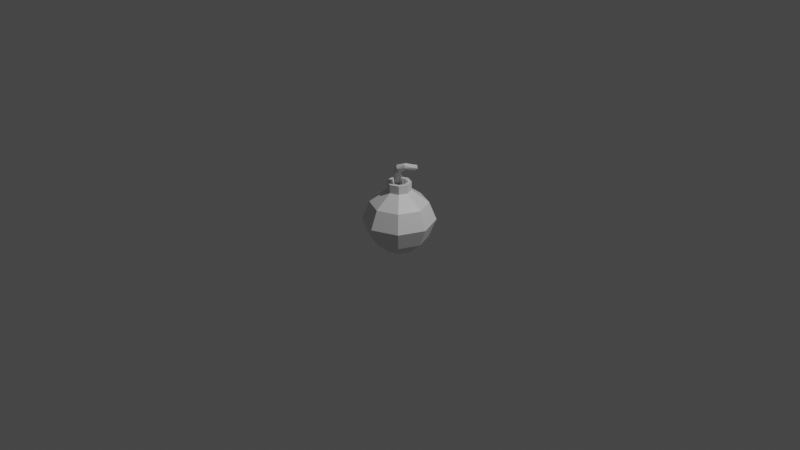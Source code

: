 # Source: grenade.blend  (saved by Blender 2.80.75; exported with 4.5.12 LTS)
import bpy
from mathutils import Matrix  # noqa: F401  (used for matrix-valued properties, if any)

bpy.ops.wm.read_factory_settings(use_empty=True)
scene = bpy.context.scene
scene.name = 'Scene'

# ---- collections
col_collection = bpy.data.collections.new('Collection'); scene.collection.children.link(col_collection)

# ---- materials (node trees are filled in below, after node groups)
mat_material = bpy.data.materials.new('Material')
mat_material.alpha_threshold = 0.0
mat_material.use_transparent_shadow = False
mat_material.line_color = (0.0, 0.0, 0.0, 1.0)

# ---- material node trees
mat_material.use_nodes = True; mat_material.node_tree.nodes.clear()
_N = mat_material.node_tree.nodes; _L = mat_material.node_tree.links
n0 = _N.new('ShaderNodeOutputMaterial'); n0.name = 'Material Output'; n0.location = (300, 300)
n1 = _N.new('ShaderNodeBsdfPrincipled'); n1.name = 'Principled BSDF'; n1.location = (10, 300)
n1.distribution = 'GGX'
n1.subsurface_method = 'BURLEY'
n1.inputs[2].default_value = 0.4
n1.inputs[3].default_value = 1.45
n1.inputs[27].default_value = (0.0, 0.0, 0.0, 1.0)
n1.inputs[28].default_value = 1.0
_L.new(n1.outputs[0], n0.inputs[0])
n0.is_active_output = True

# ---- world
world_world = bpy.data.worlds.new('World'); scene.world = world_world
world_world.use_nodes = True; world_world.node_tree.nodes.clear()
_N = world_world.node_tree.nodes; _L = world_world.node_tree.links
n0 = _N.new('ShaderNodeOutputWorld'); n0.name = 'World Output'; n0.location = (300, 300)
n1 = _N.new('ShaderNodeBackground'); n1.name = 'Background'; n1.location = (10, 300)
n1.inputs[0].default_value = (0.05088, 0.05088, 0.05088, 1.0)
_L.new(n1.outputs[0], n0.inputs[0])
n0.is_active_output = True
world_world.color = (0.05088, 0.05088, 0.05088)
world_world.use_sun_shadow = False
world_world.sun_shadow_jitter_overblur = 0.0

# ---- cameras
cam_camera = bpy.data.cameras.new('Camera')
cam_camera.clip_end = 100.0
cam_camera.ortho_scale = 7.314

# ---- lights
light_light = bpy.data.lights.new('Light', 'POINT')
light_light.transmission_factor = 0.0
light_light.energy = 1000.0
light_light.shadow_soft_size = 0.1
light_light.shadow_maximum_resolution = 0.006
light_light.use_absolute_resolution = True

# ---- meshes
me_cube = bpy.data.meshes.new('Cube')
me_cube.from_pydata([(0.1666, 0.1666, 0.8714), (0.2012, 0.2012, -0.3595), (0.1666, -0.1666, 0.8714), (0.2012, -0.2012, -0.3595), (-0.1666, 0.1666, 0.8714), (-0.2012, 0.2012, -0.3595), (-0.1666, -0.1666, 0.8714), (-0.2012, -0.2012, -0.3595), (-0.2868, 4.186e-11, -0.3595), (3.871e-09, 0.2868, -0.3595), (3.178e-09, -0.2375, 0.8714), (0.2375, 4.186e-11, 0.8714), (3.871e-09, -0.2868, -0.3595), (-0.2375, 4.186e-11, 0.8714), (3.178e-09, 0.2375, 0.8714), (0.2868, 4.186e-11, -0.3595), (3.026e-09, 4.186e-11, -0.4637), (0.5066, 0.5066, 0.2583), (-0.5066, -0.5066, 0.2583), (0.5066, -0.5066, 0.2583), (-0.5066, 0.5066, 0.2583), (9.186e-11, 0.7221, 0.2583), (0.7221, 4.186e-11, 0.2583), (-0.7221, 4.186e-11, 0.2583), (9.186e-11, -0.7221, 0.2583), (0.4043, 0.4043, -0.1027), (-0.4043, -0.4043, 0.6194), (0.4043, -0.4043, -0.1027), (-0.4043, 0.4043, -0.1027), (9.186e-11, 0.5763, -0.1027), (0.5763, 4.186e-11, -0.1027), (-0.5763, 4.186e-11, -0.1027), (9.186e-11, -0.5763, -0.1027), (0.4043, 0.4043, 0.6194), (-0.4043, -0.4043, -0.1027), (0.4043, -0.4043, 0.6194), (-0.4043, 0.4043, 0.6194), (9.186e-11, 0.5763, 0.6194), (0.5763, 4.186e-11, 0.6194), (-0.5763, 4.186e-11, 0.6194), (9.186e-11, -0.5763, 0.6194), (3.178e-09, -0.2375, 1.045), (-0.1666, -0.1666, 1.045), (0.2375, 4.186e-11, 1.045), (0.1666, -0.1666, 1.045), (-0.2375, 4.186e-11, 1.045), (-0.1666, 0.1666, 1.045), (3.178e-09, 0.2375, 1.045), (0.1666, 0.1666, 1.045), (-0.0001256, 0.08246, 0.9027), (-0.08331, -0.2021, 1.045), (0.2021, -0.08331, 1.045), (-0.2021, 0.08331, 1.045), (0.08331, 0.2021, 1.045), (0.08331, -0.2021, 1.045), (0.2021, 0.08331, 1.045), (-0.2021, -0.08331, 1.045), (-0.08331, 0.2021, 1.045), (3.874e-09, -0.1625, 1.045), (3.874e-09, 0.1625, 1.045), (0.1625, 4.186e-11, 1.045), (-0.1625, 4.186e-11, 1.045), (-0.12, 0.12, 1.045), (0.12, 0.12, 1.045), (0.12, -0.12, 1.045), (-0.12, -0.12, 1.045), (3.874e-09, 0.1625, 0.9241), (0.08598, -0.02971, 1.274), (-0.1625, 4.186e-11, 0.9241), (3.874e-09, -0.1625, 0.9241), (0.1625, 4.186e-11, 0.9241), (-0.12, 0.12, 0.9241), (0.12, 0.12, 0.9241), (0.12, -0.12, 0.9241), (-0.12, -0.12, 0.9241), (-0.0814, 0.001188, 0.9027), (-0.0001256, -0.08009, 0.9027), (0.08115, 0.001188, 0.9027), (-0.1413, 0.06002, 0.9241), (-0.06002, 0.1413, 0.9241), (0.1413, 0.06002, 0.9241), (0.06002, 0.1413, 0.9241), (0.1413, -0.06002, 0.9241), (0.06002, -0.1413, 0.9241), (-0.1413, -0.06002, 0.9241), (-0.06002, -0.1413, 0.9241), (-0.05808, -0.05677, 0.9027), (0.05783, -0.05677, 0.9027), (-0.05808, 0.05915, 0.9027), (0.05783, 0.05915, 0.9027), (0.04225, 0.02181, 1.17), (-0.05938, -0.02327, 1.199), (-0.0214, -0.1278, 1.17), (0.08023, -0.08268, 1.14), (-0.06205, -0.08512, 1.19), (0.0375, -0.1275, 1.149), (-0.01666, 0.02154, 1.19), (0.0829, -0.02083, 1.149), (0.2418, -0.04729, 1.38), (-0.00374, -0.06306, 1.337), (0.025, -0.173, 1.32), (0.1147, -0.1397, 1.257), (-0.008493, -0.1251, 1.342), (0.07598, -0.1798, 1.285), (0.035, -0.02295, 1.309), (0.1195, -0.07759, 1.252), (0.1329, -0.05712, 1.317), (0.3786, 0.06654, 1.394), (0.05935, -0.05247, 1.405), (0.08954, -0.159, 1.436), (0.1631, -0.1637, 1.348), (0.05877, -0.1047, 1.44), (0.1328, -0.184, 1.399), (0.08969, -0.03209, 1.355), (0.1637, -0.1114, 1.314), (0.1975, -0.008382, 1.451), (0.2304, -0.07424, 1.508), (0.2747, -0.1132, 1.436), (0.2045, -0.03302, 1.495), (0.2595, -0.1077, 1.484), (0.2127, -0.0138, 1.404), (0.2677, -0.08852, 1.393), (0.4245, 0.07121, 1.424), (0.3814, 0.09663, 1.46), (0.4251, 0.04417, 1.482), (0.4222, 0.01408, 1.417), (0.4039, 0.07681, 1.485), (0.433, 0.01794, 1.454), (0.3707, 0.09277, 1.422), (0.3998, 0.0339, 1.392)], [], [(13, 45, 52), (10, 26, 40), (13, 36, 39), (16, 3, 12), (11, 35, 38), (14, 33, 37), (36, 14, 37), (33, 11, 38), (16, 7, 8), (5, 16, 8), (1, 16, 9), (26, 13, 39), (35, 10, 40), (0, 48, 55), (10, 41, 50), (6, 42, 56), (19, 32, 27), (18, 31, 34), (17, 30, 25), (20, 29, 28), (29, 17, 25), (30, 19, 27), (31, 20, 28), (32, 18, 34), (12, 34, 7), (8, 28, 5), (15, 27, 3), (9, 25, 1), (28, 9, 5), (25, 15, 1), (34, 8, 7), (27, 12, 3), (19, 40, 24), (18, 39, 23), (17, 38, 22), (20, 37, 21), (37, 17, 21), (38, 19, 22), (39, 20, 23), (40, 18, 24), (65, 42, 50), (58, 54, 64), (61, 68, 78), (52, 61, 62), (4, 46, 57), (11, 43, 51), (2, 44, 54), (14, 47, 53), (64, 73, 83), (57, 59, 47), (46, 62, 57), (55, 60, 43), (48, 63, 55), (53, 59, 63), (64, 44, 51), (60, 51, 43), (62, 71, 79), (58, 50, 41), (65, 74, 84), (61, 56, 65), (89, 93, 77), (78, 75, 88), (76, 83, 87), (86, 74, 85), (60, 70, 82), (59, 66, 81), (58, 69, 85), (63, 72, 80), (76, 85, 69), (87, 93, 95), (75, 84, 86), (87, 73, 82), (77, 82, 70), (76, 95, 92), (86, 92, 94), (79, 49, 66), (71, 88, 79), (80, 77, 70), (72, 89, 80), (81, 49, 89), (97, 67, 105), (94, 99, 91), (95, 101, 103), (91, 104, 96), (75, 94, 91), (88, 90, 49), (75, 96, 88), (49, 97, 89), (104, 108, 113), (101, 114, 110), (102, 109, 111), (100, 112, 109), (96, 67, 90), (92, 103, 100), (94, 100, 102), (93, 105, 101), (109, 118, 111), (109, 119, 116), (106, 120, 98), (114, 98, 121), (103, 110, 112), (102, 108, 99), (105, 106, 114), (67, 113, 106), (98, 129, 121), (115, 126, 123), (117, 127, 119), (115, 128, 120), (110, 121, 117), (108, 120, 113), (112, 117, 119), (111, 115, 108), (129, 122, 125), (122, 126, 124), (122, 127, 125), (128, 122, 107), (98, 128, 107), (116, 127, 124), (116, 126, 118), (117, 129, 125), (46, 4, 52), (4, 13, 52), (10, 6, 26), (13, 4, 36), (16, 15, 3), (11, 2, 35), (14, 0, 33), (36, 4, 14), (33, 0, 11), (16, 12, 7), (5, 9, 16), (1, 15, 16), (26, 6, 13), (35, 2, 10), (43, 11, 55), (11, 0, 55), (42, 6, 50), (6, 10, 50), (45, 13, 56), (13, 6, 56), (19, 24, 32), (18, 23, 31), (17, 22, 30), (20, 21, 29), (29, 21, 17), (30, 22, 19), (31, 23, 20), (32, 24, 18), (12, 32, 34), (8, 31, 28), (15, 30, 27), (9, 29, 25), (28, 29, 9), (25, 30, 15), (34, 31, 8), (27, 32, 12), (19, 35, 40), (18, 26, 39), (17, 33, 38), (20, 36, 37), (37, 33, 17), (38, 35, 19), (39, 36, 20), (40, 26, 18), (65, 56, 42), (58, 41, 54), (71, 62, 78), (62, 61, 78), (52, 45, 61), (47, 14, 57), (14, 4, 57), (44, 2, 51), (2, 11, 51), (41, 10, 54), (10, 2, 54), (48, 0, 53), (0, 14, 53), (69, 58, 83), (58, 64, 83), (57, 62, 59), (46, 52, 62), (55, 63, 60), (48, 53, 63), (53, 47, 59), (64, 54, 44), (60, 64, 51), (66, 59, 79), (59, 62, 79), (58, 65, 50), (68, 61, 84), (61, 65, 84), (61, 45, 56), (89, 97, 93), (78, 68, 75), (76, 69, 83), (86, 84, 74), (73, 64, 82), (64, 60, 82), (72, 63, 81), (63, 59, 81), (74, 65, 85), (65, 58, 85), (70, 60, 80), (60, 63, 80), (76, 86, 85), (87, 77, 93), (75, 68, 84), (87, 83, 73), (77, 87, 82), (76, 87, 95), (86, 76, 92), (79, 88, 49), (71, 78, 88), (80, 89, 77), (72, 81, 89), (81, 66, 49), (97, 90, 67), (94, 102, 99), (95, 93, 101), (91, 99, 104), (75, 86, 94), (88, 96, 90), (75, 91, 96), (49, 90, 97), (104, 99, 108), (101, 105, 114), (102, 100, 109), (100, 103, 112), (96, 104, 67), (92, 95, 103), (94, 92, 100), (93, 97, 105), (109, 116, 118), (109, 112, 119), (106, 113, 120), (114, 106, 98), (103, 101, 110), (102, 111, 108), (105, 67, 106), (67, 104, 113), (98, 107, 129), (115, 118, 126), (117, 125, 127), (115, 123, 128), (110, 114, 121), (108, 115, 120), (112, 110, 117), (111, 118, 115), (129, 107, 122), (122, 123, 126), (122, 124, 127), (128, 123, 122), (98, 120, 128), (116, 119, 127), (116, 124, 126), (117, 121, 129)])
_uv = me_cube.uv_layers.new(name='UVMap')
_uv.uv.foreach_set('vector', [0.3711, 0.5832, 0.3961, 0.6336, 0.3739, 0.6509, 0.4992, 0.5572, 0.4143, 0.4317, 0.4992, 0.4267, 0.3711, 0.5832, 0.2203, 0.4846, 0.3242, 0.4487, 0.5931, 0.02174, 0.5924, 0.1557, 0.4988, 0.1306, 0.6274, 0.5834, 0.5841, 0.4316, 0.6744, 0.4486, 0.7476, 0.6726, 0.7785, 0.4845, 0.9191, 0.5699, 0.2203, 0.4846, 0.2513, 0.672, 0.08028, 0.5699, 0.7785, 0.4845, 0.6274, 0.5834, 0.6744, 0.4486, 0.4042, 0.02252, 0.4054, 0.1561, 0.3123, 0.1324, 0.2158, 0.142, 0.2398, 0.01028, 0.3123, 0.1324, 0.7825, 0.141, 0.7581, 0.008961, 0.8689, 0.09797, 0.4143, 0.4317, 0.3711, 0.5832, 0.3242, 0.4487, 0.5841, 0.4316, 0.4992, 0.5572, 0.4992, 0.4267, 0.6939, 0.6148, 0.6502, 0.6677, 0.6245, 0.6513, 0.4992, 0.5572, 0.4991, 0.6088, 0.4739, 0.6134, 0.4343, 0.5575, 0.4472, 0.6152, 0.422, 0.6258, 0.5909, 0.3591, 0.4991, 0.2798, 0.5927, 0.2827, 0.4074, 0.3593, 0.3046, 0.2819, 0.4055, 0.283, 0.8113, 0.3856, 0.6938, 0.2815, 0.81, 0.2792, 0.1875, 0.3859, 0.02403, 0.2486, 0.1887, 0.2798, 0.975, 0.2475, 0.8113, 0.3856, 0.81, 0.2792, 0.6938, 0.2815, 0.5909, 0.3591, 0.5927, 0.2827, 0.3046, 0.2819, 0.1875, 0.3859, 0.1887, 0.2798, 0.4991, 0.2798, 0.4074, 0.3593, 0.4055, 0.283, 0.4988, 0.1306, 0.4055, 0.283, 0.4054, 0.1561, 0.3123, 0.1324, 0.1887, 0.2798, 0.2158, 0.142, 0.6857, 0.1316, 0.5927, 0.2827, 0.5924, 0.1557, 0.8689, 0.09797, 0.81, 0.2792, 0.7825, 0.141, 0.1887, 0.2798, 0.1296, 0.09927, 0.2158, 0.142, 0.81, 0.2792, 0.6857, 0.1316, 0.7825, 0.141, 0.4055, 0.283, 0.3123, 0.1324, 0.4054, 0.1561, 0.5927, 0.2827, 0.4988, 0.1306, 0.5924, 0.1557, 0.5909, 0.3591, 0.4992, 0.4267, 0.4991, 0.3564, 0.4074, 0.3593, 0.3242, 0.4487, 0.3107, 0.3684, 0.8113, 0.3856, 0.6744, 0.4486, 0.6878, 0.3681, 0.1875, 0.3859, 0.08028, 0.5699, 0.005726, 0.4175, 0.9191, 0.5699, 0.8113, 0.3856, 0.9937, 0.4169, 0.6744, 0.4486, 0.5909, 0.3591, 0.6878, 0.3681, 0.3242, 0.4487, 0.1875, 0.3859, 0.3107, 0.3684, 0.4992, 0.4267, 0.4074, 0.3593, 0.4991, 0.3564, 0.4522, 0.6363, 0.4472, 0.6152, 0.4739, 0.6134, 0.4991, 0.632, 0.5243, 0.6135, 0.5459, 0.6365, 0.4076, 0.6554, 0.4288, 0.6906, 0.4139, 0.7032, 0.3739, 0.6509, 0.4076, 0.6554, 0.3653, 0.6853, 0.3048, 0.6144, 0.3483, 0.6671, 0.3281, 0.6932, 0.6274, 0.5834, 0.6023, 0.6339, 0.5763, 0.6261, 0.5641, 0.5576, 0.5511, 0.6153, 0.5243, 0.6135, 0.7476, 0.6726, 0.6946, 0.7221, 0.6705, 0.6939, 0.5459, 0.6365, 0.5355, 0.6749, 0.5175, 0.6738, 0.3281, 0.6932, 0.3343, 0.7303, 0.3042, 0.7211, 0.3483, 0.6671, 0.3653, 0.6853, 0.3281, 0.6932, 0.6245, 0.6513, 0.5906, 0.6558, 0.6023, 0.6339, 0.6502, 0.6677, 0.6331, 0.686, 0.6245, 0.6513, 0.6705, 0.6939, 0.6642, 0.7313, 0.6331, 0.686, 0.5459, 0.6365, 0.5511, 0.6153, 0.5763, 0.6261, 0.5906, 0.6558, 0.5763, 0.6261, 0.6023, 0.6339, 0.3653, 0.6853, 0.3987, 0.7152, 0.3893, 0.7342, 0.4991, 0.632, 0.4739, 0.6134, 0.4991, 0.6088, 0.4522, 0.6363, 0.4625, 0.6747, 0.4463, 0.683, 0.4076, 0.6554, 0.422, 0.6258, 0.4522, 0.6363, 0.9725, 0.7944, 0.8597, 0.8385, 0.9539, 0.7714, 0.4139, 0.7032, 0.4448, 0.7159, 0.4238, 0.7344, 0.4989, 0.701, 0.5175, 0.6738, 0.5271, 0.7047, 0.4706, 0.7045, 0.4625, 0.6747, 0.4805, 0.6737, 0.5906, 0.6558, 0.5692, 0.6911, 0.5517, 0.6834, 0.6642, 0.7313, 0.6203, 0.7583, 0.6088, 0.7352, 0.4991, 0.632, 0.499, 0.6711, 0.4805, 0.6737, 0.6331, 0.686, 0.5994, 0.716, 0.5841, 0.7038, 0.4989, 0.701, 0.4805, 0.6737, 0.499, 0.6711, 0.938, 0.7468, 0.8597, 0.8385, 0.8429, 0.8139, 0.4448, 0.7159, 0.4463, 0.683, 0.4706, 0.7045, 0.5271, 0.7047, 0.5355, 0.6749, 0.5517, 0.6834, 0.553, 0.7164, 0.5517, 0.6834, 0.5692, 0.6911, 0.9241, 0.7211, 0.8429, 0.8139, 0.8249, 0.7925, 0.9098, 0.6954, 0.8249, 0.7925, 0.8068, 0.7734, 0.3893, 0.7342, 0.413, 0.7597, 0.3777, 0.7572, 0.3987, 0.7152, 0.4238, 0.7344, 0.3893, 0.7342, 0.5841, 0.7038, 0.553, 0.7164, 0.5692, 0.6911, 0.5994, 0.716, 0.5741, 0.7352, 0.5841, 0.7038, 0.6088, 0.7352, 0.5847, 0.7607, 0.5741, 0.7352, 0.8746, 0.8653, 0.8352, 0.9154, 0.8226, 0.8871, 0.8068, 0.7734, 0.7458, 0.7932, 0.7891, 0.7548, 0.8429, 0.8139, 0.8064, 0.8629, 0.7899, 0.8433, 0.7891, 0.7548, 0.7301, 0.773, 0.7718, 0.7349, 0.8926, 0.671, 0.8068, 0.7734, 0.7891, 0.7548, 0.8723, 0.6493, 0.7541, 0.7125, 0.8504, 0.6297, 0.8926, 0.671, 0.7718, 0.7349, 0.8723, 0.6493, 0.9932, 0.816, 0.8746, 0.8653, 0.9725, 0.7944, 0.7301, 0.773, 0.7155, 0.8118, 0.7028, 0.7897, 0.8064, 0.8629, 0.7851, 0.8938, 0.7667, 0.8772, 0.7598, 0.8104, 0.7377, 0.8478, 0.7261, 0.8313, 0.7745, 0.8265, 0.7509, 0.8628, 0.7377, 0.8478, 0.7718, 0.7349, 0.711, 0.7506, 0.7541, 0.7125, 0.8249, 0.7925, 0.7899, 0.8433, 0.7745, 0.8265, 0.8068, 0.7734, 0.7745, 0.8265, 0.7598, 0.8104, 0.8597, 0.8385, 0.8226, 0.8871, 0.8064, 0.8629, 0.7377, 0.8478, 0.6725, 0.8697, 0.7261, 0.8313, 0.7377, 0.8478, 0.6943, 0.8971, 0.6826, 0.8841, 0.6821, 0.7684, 0.6497, 0.8355, 0.6324, 0.8201, 0.7851, 0.8938, 0.7358, 0.9407, 0.7225, 0.923, 0.7899, 0.8433, 0.7667, 0.8772, 0.7509, 0.8628, 0.7598, 0.8104, 0.7155, 0.8118, 0.7458, 0.7932, 0.8226, 0.8871, 0.8019, 0.9173, 0.7851, 0.8938, 0.711, 0.7506, 0.7028, 0.7897, 0.6821, 0.7684, 0.7358, 0.9407, 0.656, 0.9657, 0.7225, 0.923, 0.6621, 0.853, 0.6189, 0.9187, 0.6065, 0.9099, 0.7078, 0.9096, 0.6387, 0.9415, 0.6943, 0.8971, 0.6621, 0.853, 0.597, 0.898, 0.6497, 0.8355, 0.7667, 0.8772, 0.7225, 0.923, 0.7078, 0.9096, 0.7155, 0.8118, 0.6497, 0.8355, 0.7028, 0.7897, 0.7509, 0.8628, 0.7078, 0.9096, 0.6943, 0.8971, 0.7261, 0.8313, 0.6621, 0.853, 0.7155, 0.8118, 0.656, 0.9657, 0.6385, 0.9779, 0.6455, 0.9548, 0.6, 0.9352, 0.6189, 0.9187, 0.6269, 0.9317, 0.6214, 0.9581, 0.6387, 0.9415, 0.6455, 0.9548, 0.597, 0.898, 0.5808, 0.9141, 0.5832, 0.8907, 0.6324, 0.8201, 0.597, 0.898, 0.5832, 0.8907, 0.6826, 0.8841, 0.6387, 0.9415, 0.6269, 0.9317, 0.6826, 0.8841, 0.6189, 0.9187, 0.6725, 0.8697, 0.7078, 0.9096, 0.656, 0.9657, 0.6455, 0.9548, 0.3483, 0.6671, 0.3048, 0.6144, 0.3739, 0.6509, 0.3048, 0.6144, 0.3711, 0.5832, 0.3739, 0.6509, 0.4992, 0.5572, 0.4343, 0.5575, 0.4143, 0.4317, 0.3711, 0.5832, 0.3048, 0.6144, 0.2203, 0.4846, 0.5931, 0.02174, 0.6857, 0.1316, 0.5924, 0.1557, 0.6274, 0.5834, 0.5641, 0.5576, 0.5841, 0.4316, 0.7476, 0.6726, 0.6939, 0.6148, 0.7785, 0.4845, 0.2203, 0.4846, 0.3048, 0.6144, 0.2513, 0.672, 0.7785, 0.4845, 0.6939, 0.6148, 0.6274, 0.5834, 0.4042, 0.02252, 0.4988, 0.1306, 0.4054, 0.1561, 0.2158, 0.142, 0.1296, 0.09927, 0.2398, 0.01028, 0.7825, 0.141, 0.6857, 0.1316, 0.7581, 0.008961, 0.4143, 0.4317, 0.4343, 0.5575, 0.3711, 0.5832, 0.5841, 0.4316, 0.5641, 0.5576, 0.4992, 0.5572, 0.6023, 0.6339, 0.6274, 0.5834, 0.6245, 0.6513, 0.6274, 0.5834, 0.6939, 0.6148, 0.6245, 0.6513, 0.4472, 0.6152, 0.4343, 0.5575, 0.4739, 0.6134, 0.4343, 0.5575, 0.4992, 0.5572, 0.4739, 0.6134, 0.3961, 0.6336, 0.3711, 0.5832, 0.422, 0.6258, 0.3711, 0.5832, 0.4343, 0.5575, 0.422, 0.6258, 0.5909, 0.3591, 0.4991, 0.3564, 0.4991, 0.2798, 0.4074, 0.3593, 0.3107, 0.3684, 0.3046, 0.2819, 0.8113, 0.3856, 0.6878, 0.3681, 0.6938, 0.2815, 0.1875, 0.3859, 0.005726, 0.4175, 0.02403, 0.2486, 0.975, 0.2475, 0.9937, 0.4169, 0.8113, 0.3856, 0.6938, 0.2815, 0.6878, 0.3681, 0.5909, 0.3591, 0.3046, 0.2819, 0.3107, 0.3684, 0.1875, 0.3859, 0.4991, 0.2798, 0.4991, 0.3564, 0.4074, 0.3593, 0.4988, 0.1306, 0.4991, 0.2798, 0.4055, 0.283, 0.3123, 0.1324, 0.3046, 0.2819, 0.1887, 0.2798, 0.6857, 0.1316, 0.6938, 0.2815, 0.5927, 0.2827, 0.8689, 0.09797, 0.975, 0.2475, 0.81, 0.2792, 0.1887, 0.2798, 0.02403, 0.2486, 0.1296, 0.09927, 0.81, 0.2792, 0.6938, 0.2815, 0.6857, 0.1316, 0.4055, 0.283, 0.3046, 0.2819, 0.3123, 0.1324, 0.5927, 0.2827, 0.4991, 0.2798, 0.4988, 0.1306, 0.5909, 0.3591, 0.5841, 0.4316, 0.4992, 0.4267, 0.4074, 0.3593, 0.4143, 0.4317, 0.3242, 0.4487, 0.8113, 0.3856, 0.7785, 0.4845, 0.6744, 0.4486, 0.1875, 0.3859, 0.2203, 0.4846, 0.08028, 0.5699, 0.9191, 0.5699, 0.7785, 0.4845, 0.8113, 0.3856, 0.6744, 0.4486, 0.5841, 0.4316, 0.5909, 0.3591, 0.3242, 0.4487, 0.2203, 0.4846, 0.1875, 0.3859, 0.4992, 0.4267, 0.4143, 0.4317, 0.4074, 0.3593, 0.4522, 0.6363, 0.422, 0.6258, 0.4472, 0.6152, 0.4991, 0.632, 0.4991, 0.6088, 0.5243, 0.6135, 0.3987, 0.7152, 0.3653, 0.6853, 0.4139, 0.7032, 0.3653, 0.6853, 0.4076, 0.6554, 0.4139, 0.7032, 0.3739, 0.6509, 0.3961, 0.6336, 0.4076, 0.6554, 0.3042, 0.7211, 0.2513, 0.672, 0.3281, 0.6932, 0.2513, 0.672, 0.3048, 0.6144, 0.3281, 0.6932, 0.5511, 0.6153, 0.5641, 0.5576, 0.5763, 0.6261, 0.5641, 0.5576, 0.6274, 0.5834, 0.5763, 0.6261, 0.4991, 0.6088, 0.4992, 0.5572, 0.5243, 0.6135, 0.4992, 0.5572, 0.5641, 0.5576, 0.5243, 0.6135, 0.6502, 0.6677, 0.6939, 0.6148, 0.6705, 0.6939, 0.6939, 0.6148, 0.7476, 0.6726, 0.6705, 0.6939, 0.499, 0.6711, 0.4991, 0.632, 0.5175, 0.6738, 0.4991, 0.632, 0.5459, 0.6365, 0.5175, 0.6738, 0.3281, 0.6932, 0.3653, 0.6853, 0.3343, 0.7303, 0.3483, 0.6671, 0.3739, 0.6509, 0.3653, 0.6853, 0.6245, 0.6513, 0.6331, 0.686, 0.5906, 0.6558, 0.6502, 0.6677, 0.6705, 0.6939, 0.6331, 0.686, 0.6705, 0.6939, 0.6946, 0.7221, 0.6642, 0.7313, 0.5459, 0.6365, 0.5243, 0.6135, 0.5511, 0.6153, 0.5906, 0.6558, 0.5459, 0.6365, 0.5763, 0.6261, 0.3777, 0.7572, 0.3343, 0.7303, 0.3893, 0.7342, 0.3343, 0.7303, 0.3653, 0.6853, 0.3893, 0.7342, 0.4991, 0.632, 0.4522, 0.6363, 0.4739, 0.6134, 0.4288, 0.6906, 0.4076, 0.6554, 0.4463, 0.683, 0.4076, 0.6554, 0.4522, 0.6363, 0.4463, 0.683, 0.4076, 0.6554, 0.3961, 0.6336, 0.422, 0.6258, 0.9725, 0.7944, 0.8746, 0.8653, 0.8597, 0.8385, 0.4139, 0.7032, 0.4288, 0.6906, 0.4448, 0.7159, 0.4989, 0.701, 0.499, 0.6711, 0.5175, 0.6738, 0.4706, 0.7045, 0.4463, 0.683, 0.4625, 0.6747, 0.5355, 0.6749, 0.5459, 0.6365, 0.5517, 0.6834, 0.5459, 0.6365, 0.5906, 0.6558, 0.5517, 0.6834, 0.5994, 0.716, 0.6331, 0.686, 0.6088, 0.7352, 0.6331, 0.686, 0.6642, 0.7313, 0.6088, 0.7352, 0.4625, 0.6747, 0.4522, 0.6363, 0.4805, 0.6737, 0.4522, 0.6363, 0.4991, 0.632, 0.4805, 0.6737, 0.5692, 0.6911, 0.5906, 0.6558, 0.5841, 0.7038, 0.5906, 0.6558, 0.6331, 0.686, 0.5841, 0.7038, 0.4989, 0.701, 0.4706, 0.7045, 0.4805, 0.6737, 0.938, 0.7468, 0.9539, 0.7714, 0.8597, 0.8385, 0.4448, 0.7159, 0.4288, 0.6906, 0.4463, 0.683, 0.5271, 0.7047, 0.5175, 0.6738, 0.5355, 0.6749, 0.553, 0.7164, 0.5271, 0.7047, 0.5517, 0.6834, 0.9241, 0.7211, 0.938, 0.7468, 0.8429, 0.8139, 0.9098, 0.6954, 0.9241, 0.7211, 0.8249, 0.7925, 0.3893, 0.7342, 0.4238, 0.7344, 0.413, 0.7597, 0.3987, 0.7152, 0.4139, 0.7032, 0.4238, 0.7344, 0.5841, 0.7038, 0.5741, 0.7352, 0.553, 0.7164, 0.5994, 0.716, 0.6088, 0.7352, 0.5741, 0.7352, 0.6088, 0.7352, 0.6203, 0.7583, 0.5847, 0.7607, 0.8746, 0.8653, 0.888, 0.8933, 0.8352, 0.9154, 0.8068, 0.7734, 0.7598, 0.8104, 0.7458, 0.7932, 0.8429, 0.8139, 0.8597, 0.8385, 0.8064, 0.8629, 0.7891, 0.7548, 0.7458, 0.7932, 0.7301, 0.773, 0.8926, 0.671, 0.9098, 0.6954, 0.8068, 0.7734, 0.8723, 0.6493, 0.7718, 0.7349, 0.7541, 0.7125, 0.8926, 0.671, 0.7891, 0.7548, 0.7718, 0.7349, 0.9932, 0.816, 0.888, 0.8933, 0.8746, 0.8653, 0.7301, 0.773, 0.7458, 0.7932, 0.7155, 0.8118, 0.8064, 0.8629, 0.8226, 0.8871, 0.7851, 0.8938, 0.7598, 0.8104, 0.7745, 0.8265, 0.7377, 0.8478, 0.7745, 0.8265, 0.7899, 0.8433, 0.7509, 0.8628, 0.7718, 0.7349, 0.7301, 0.773, 0.711, 0.7506, 0.8249, 0.7925, 0.8429, 0.8139, 0.7899, 0.8433, 0.8068, 0.7734, 0.8249, 0.7925, 0.7745, 0.8265, 0.8597, 0.8385, 0.8746, 0.8653, 0.8226, 0.8871, 0.7377, 0.8478, 0.6826, 0.8841, 0.6725, 0.8697, 0.7377, 0.8478, 0.7509, 0.8628, 0.6943, 0.8971, 0.6821, 0.7684, 0.7028, 0.7897, 0.6497, 0.8355, 0.7851, 0.8938, 0.8019, 0.9173, 0.7358, 0.9407, 0.7899, 0.8433, 0.8064, 0.8629, 0.7667, 0.8772, 0.7598, 0.8104, 0.7261, 0.8313, 0.7155, 0.8118, 0.8226, 0.8871, 0.8352, 0.9154, 0.8019, 0.9173, 0.711, 0.7506, 0.7301, 0.773, 0.7028, 0.7897, 0.7358, 0.9407, 0.6614, 0.98, 0.656, 0.9657, 0.6621, 0.853, 0.6725, 0.8697, 0.6189, 0.9187, 0.7078, 0.9096, 0.6455, 0.9548, 0.6387, 0.9415, 0.6621, 0.853, 0.6065, 0.9099, 0.597, 0.898, 0.7667, 0.8772, 0.7851, 0.8938, 0.7225, 0.923, 0.7155, 0.8118, 0.6621, 0.853, 0.6497, 0.8355, 0.7509, 0.8628, 0.7667, 0.8772, 0.7078, 0.9096, 0.7261, 0.8313, 0.6725, 0.8697, 0.6621, 0.853, 0.656, 0.9657, 0.6614, 0.98, 0.6385, 0.9779, 0.6, 0.9352, 0.6065, 0.9099, 0.6189, 0.9187, 0.6214, 0.9581, 0.6269, 0.9317, 0.6387, 0.9415, 0.597, 0.898, 0.6065, 0.9099, 0.5808, 0.9141, 0.6324, 0.8201, 0.6497, 0.8355, 0.597, 0.898, 0.6826, 0.8841, 0.6943, 0.8971, 0.6387, 0.9415, 0.6826, 0.8841, 0.6269, 0.9317, 0.6189, 0.9187, 0.7078, 0.9096, 0.7225, 0.923, 0.656, 0.9657])
me_cube.materials.append(mat_material)
me_cube.use_remesh_preserve_volume = False
me_cube.use_remesh_preserve_attributes = False
me_cube.use_mirror_vertex_groups = False
me_cube.update()

# ---- objects
ob_cube = bpy.data.objects.new('Cube', me_cube)
ob_light = bpy.data.objects.new('Light', light_light)
ob_camera = bpy.data.objects.new('Camera', cam_camera)

# ---- transforms, parenting, visibility, modifiers, constraints
ob_cube.location = (0.0, 0.0, -0.1367)
ob_cube.scale = (0.5272, 0.5272, 0.5272)
ob_cube.lock_rotations_4d = False
ob_cube.empty_display_type = 'ARROWS'
ob_cube.lineart.crease_threshold = 0.0
ob_light.location = (4.076, 1.005, 5.904)
ob_light.rotation_euler = (0.6503, 0.05522, 1.866)
ob_light.lock_rotations_4d = False
ob_light.empty_display_type = 'ARROWS'
ob_light.color = (0.0, 0.0, 0.0, 0.0)
ob_light.lineart.crease_threshold = 0.0
ob_camera.location = (7.359, -6.926, 4.958)
ob_camera.rotation_euler = (1.109, 0.0, 0.8149)
ob_camera.lock_rotations_4d = False
ob_camera.empty_display_type = 'ARROWS'
ob_camera.color = (0.0, 0.0, 0.0, 0.0)
ob_camera.display_type = 'WIRE'
ob_camera.lineart.crease_threshold = 0.0

# ---- collection membership
col_collection.objects.link(ob_cube)
col_collection.objects.link(ob_light)
col_collection.objects.link(ob_camera)

# ---- scene / render settings (as saved in the file)
scene.camera = ob_camera
scene.frame_start = 1; scene.frame_end = 250; scene.frame_set(1)
scene.render.engine = 'BLENDER_EEVEE_NEXT'
scene.cycles.use_denoising = False
scene.cycles.samples = 128
scene.cycles.sampling_pattern = 'TABULATED_SOBOL'
scene.cycles.use_adaptive_sampling = False
scene.cycles.use_light_tree = False
scene.view_settings.view_transform = 'Filmic'
bpy.context.view_layer.update()
